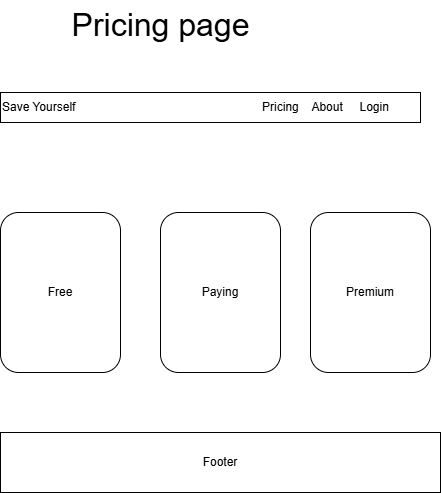

The diagram above was exported from draw.io. Its source (the exported page's mxGraphModel, read from the mxfile embedded in the PNG):
<mxGraphModel dx="1042" dy="1665" grid="1" gridSize="10" guides="1" tooltips="1" connect="1" arrows="1" fold="1" page="1" pageScale="1" pageWidth="850" pageHeight="1100" math="0" shadow="0">
  <root>
    <mxCell id="0" />
    <mxCell id="1" parent="0" />
    <mxCell id="OTJ3cAsOy60-1QDhJ8q5-1" value="Save Yourself&amp;nbsp; &amp;nbsp; &amp;nbsp; &amp;nbsp; &amp;nbsp; &amp;nbsp; &amp;nbsp; &amp;nbsp; &amp;nbsp; &amp;nbsp; &amp;nbsp; &amp;nbsp; &amp;nbsp; &amp;nbsp; &amp;nbsp; &amp;nbsp; &amp;nbsp; &amp;nbsp; &amp;nbsp; &amp;nbsp; &amp;nbsp; &amp;nbsp; &amp;nbsp; &amp;nbsp; &amp;nbsp; &amp;nbsp; &amp;nbsp; &amp;nbsp; Pricing&amp;nbsp; &amp;nbsp; About&amp;nbsp; &amp;nbsp; &amp;nbsp;Login" style="rounded=0;whiteSpace=wrap;html=1;align=left;" vertex="1" parent="1">
      <mxGeometry x="250" y="90" width="420" height="30" as="geometry" />
    </mxCell>
    <mxCell id="OTJ3cAsOy60-1QDhJ8q5-2" value="&lt;font style=&quot;font-size: 32px;&quot;&gt;Pricing page&lt;/font&gt;" style="text;html=1;align=center;verticalAlign=middle;resizable=0;points=[];autosize=1;strokeColor=none;fillColor=none;" vertex="1" parent="1">
      <mxGeometry x="310" y="-2" width="200" height="50" as="geometry" />
    </mxCell>
    <mxCell id="OTJ3cAsOy60-1QDhJ8q5-3" value="Free" style="rounded=1;whiteSpace=wrap;html=1;" vertex="1" parent="1">
      <mxGeometry x="250" y="210" width="120" height="160" as="geometry" />
    </mxCell>
    <mxCell id="OTJ3cAsOy60-1QDhJ8q5-4" value="Paying" style="rounded=1;whiteSpace=wrap;html=1;" vertex="1" parent="1">
      <mxGeometry x="410" y="210" width="120" height="160" as="geometry" />
    </mxCell>
    <mxCell id="OTJ3cAsOy60-1QDhJ8q5-5" value="Premium" style="rounded=1;whiteSpace=wrap;html=1;" vertex="1" parent="1">
      <mxGeometry x="560" y="210" width="120" height="160" as="geometry" />
    </mxCell>
    <mxCell id="OTJ3cAsOy60-1QDhJ8q5-6" value="Footer" style="rounded=0;whiteSpace=wrap;html=1;" vertex="1" parent="1">
      <mxGeometry x="250" y="430" width="440" height="60" as="geometry" />
    </mxCell>
  </root>
</mxGraphModel>